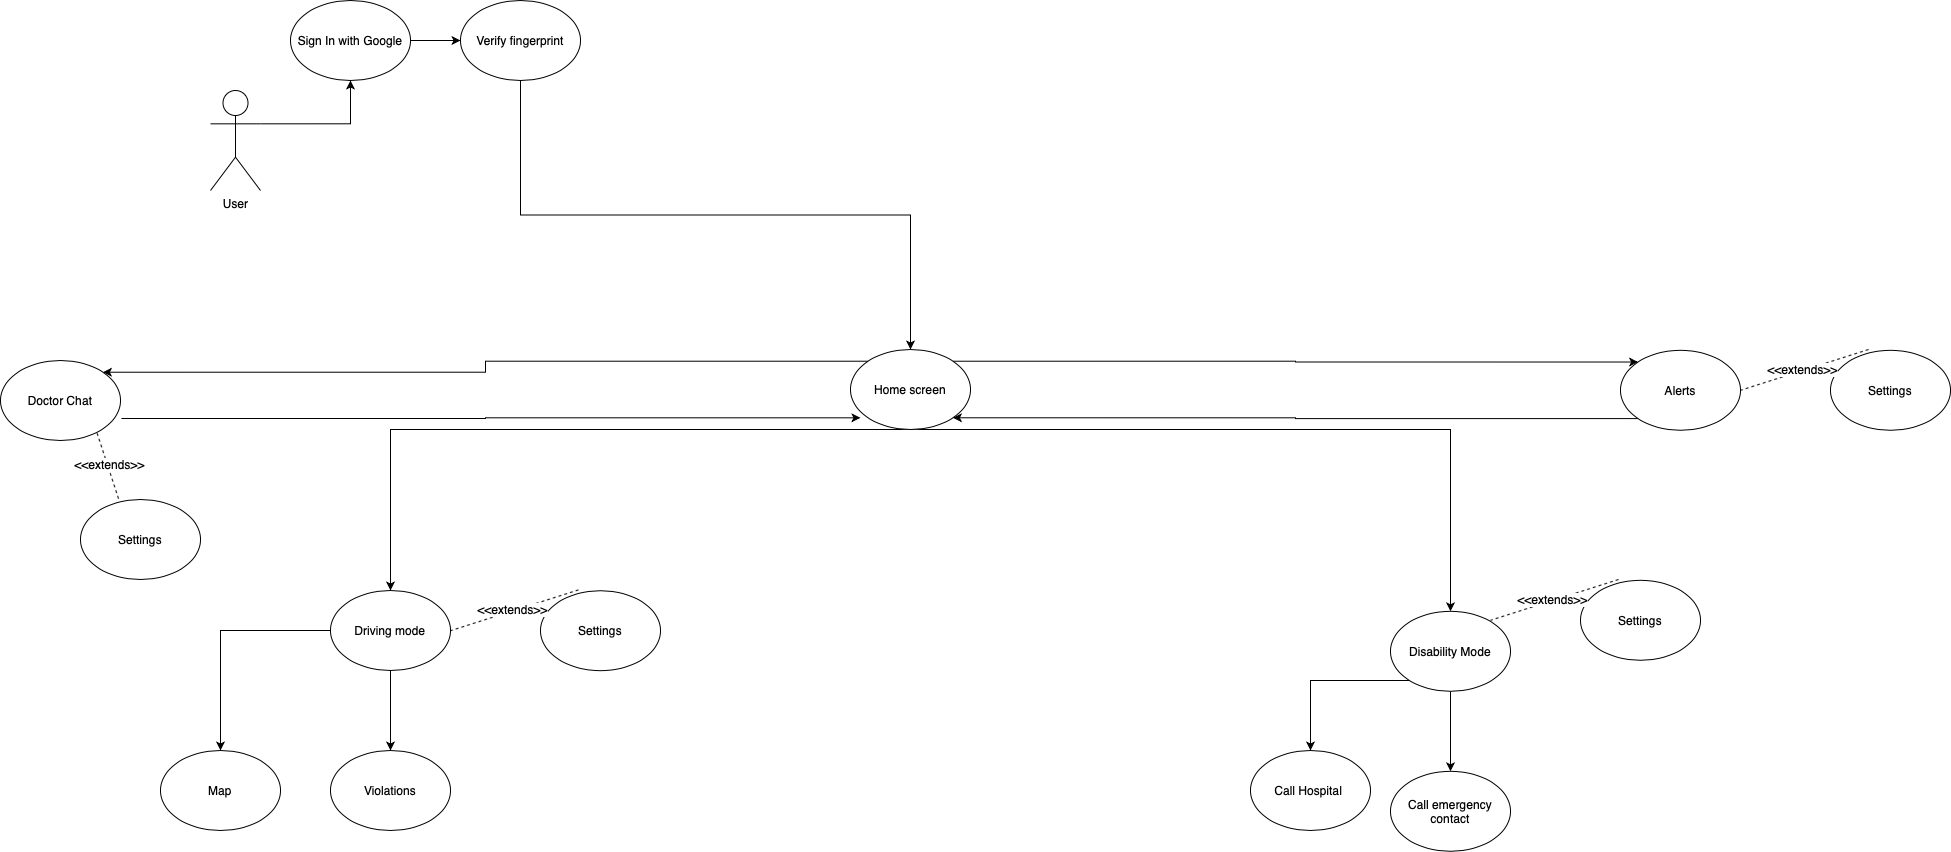

The diagram above was exported from draw.io. Its source (the exported page's mxGraphModel, read from the mxfile embedded in the PNG):
<mxGraphModel dx="2115" dy="-241" grid="1" gridSize="10" guides="1" tooltips="1" connect="1" arrows="1" fold="1" page="1" pageScale="1" pageWidth="1169" pageHeight="826" background="#ffffff" math="0" shadow="0">
  <root>
    <mxCell id="0" />
    <mxCell id="1" parent="0" />
    <mxCell id="poXAN6P7dHMMo7zErkL7-102" style="edgeStyle=orthogonalEdgeStyle;rounded=0;orthogonalLoop=1;jettySize=auto;html=1;exitX=1;exitY=0.3333333333333333;exitDx=0;exitDy=0;exitPerimeter=0;entryX=0.5;entryY=1;entryDx=0;entryDy=0;" parent="1" source="poXAN6P7dHMMo7zErkL7-2" target="poXAN6P7dHMMo7zErkL7-37" edge="1">
      <mxGeometry relative="1" as="geometry" />
    </mxCell>
    <mxCell id="poXAN6P7dHMMo7zErkL7-2" value="User" style="shape=umlActor;verticalLabelPosition=bottom;labelBackgroundColor=#ffffff;verticalAlign=top;html=1;" parent="1" vertex="1">
      <mxGeometry x="-680" y="980" width="50" height="100" as="geometry" />
    </mxCell>
    <mxCell id="n-OMAoJQchOHsi_Rr2-G-46" value="" style="edgeStyle=orthogonalEdgeStyle;rounded=0;orthogonalLoop=1;jettySize=auto;html=1;exitX=0.5;exitY=1;exitDx=0;exitDy=0;entryX=0.5;entryY=0;entryDx=0;entryDy=0;" parent="1" source="poXAN6P7dHMMo7zErkL7-3" target="n-OMAoJQchOHsi_Rr2-G-44" edge="1">
      <mxGeometry relative="1" as="geometry">
        <Array as="points">
          <mxPoint x="560" y="1319" />
        </Array>
      </mxGeometry>
    </mxCell>
    <mxCell id="n-OMAoJQchOHsi_Rr2-G-50" style="edgeStyle=orthogonalEdgeStyle;rounded=0;orthogonalLoop=1;jettySize=auto;html=1;exitX=0.5;exitY=1;exitDx=0;exitDy=0;entryX=0.5;entryY=0;entryDx=0;entryDy=0;" parent="1" source="poXAN6P7dHMMo7zErkL7-3" target="n-OMAoJQchOHsi_Rr2-G-49" edge="1">
      <mxGeometry relative="1" as="geometry">
        <Array as="points">
          <mxPoint x="-500" y="1319" />
        </Array>
      </mxGeometry>
    </mxCell>
    <mxCell id="n-OMAoJQchOHsi_Rr2-G-62" style="edgeStyle=orthogonalEdgeStyle;rounded=0;orthogonalLoop=1;jettySize=auto;html=1;exitX=1;exitY=0;exitDx=0;exitDy=0;entryX=0;entryY=0;entryDx=0;entryDy=0;" parent="1" source="poXAN6P7dHMMo7zErkL7-3" target="poXAN6P7dHMMo7zErkL7-5" edge="1">
      <mxGeometry relative="1" as="geometry" />
    </mxCell>
    <mxCell id="n-OMAoJQchOHsi_Rr2-G-64" style="edgeStyle=orthogonalEdgeStyle;rounded=0;orthogonalLoop=1;jettySize=auto;html=1;exitX=0;exitY=0;exitDx=0;exitDy=0;entryX=1;entryY=0;entryDx=0;entryDy=0;" parent="1" source="poXAN6P7dHMMo7zErkL7-3" target="poXAN6P7dHMMo7zErkL7-8" edge="1">
      <mxGeometry relative="1" as="geometry" />
    </mxCell>
    <mxCell id="poXAN6P7dHMMo7zErkL7-3" value="Home screen" style="ellipse;whiteSpace=wrap;html=1;" parent="1" vertex="1">
      <mxGeometry x="-40" y="1239" width="120" height="80" as="geometry" />
    </mxCell>
    <mxCell id="n-OMAoJQchOHsi_Rr2-G-97" value="" style="edgeStyle=orthogonalEdgeStyle;rounded=0;orthogonalLoop=1;jettySize=auto;html=1;" parent="1" source="n-OMAoJQchOHsi_Rr2-G-44" target="n-OMAoJQchOHsi_Rr2-G-96" edge="1">
      <mxGeometry relative="1" as="geometry" />
    </mxCell>
    <mxCell id="n-OMAoJQchOHsi_Rr2-G-99" value="" style="edgeStyle=orthogonalEdgeStyle;rounded=0;orthogonalLoop=1;jettySize=auto;html=1;" parent="1" source="n-OMAoJQchOHsi_Rr2-G-44" target="n-OMAoJQchOHsi_Rr2-G-98" edge="1">
      <mxGeometry relative="1" as="geometry">
        <Array as="points">
          <mxPoint x="420" y="1570" />
        </Array>
      </mxGeometry>
    </mxCell>
    <mxCell id="n-OMAoJQchOHsi_Rr2-G-44" value="Disability Mode" style="ellipse;whiteSpace=wrap;html=1;" parent="1" vertex="1">
      <mxGeometry x="500" y="1500.8" width="120" height="80" as="geometry" />
    </mxCell>
    <mxCell id="n-OMAoJQchOHsi_Rr2-G-98" value="Call Hospital&amp;nbsp;" style="ellipse;whiteSpace=wrap;html=1;" parent="1" vertex="1">
      <mxGeometry x="360" y="1640" width="120" height="80" as="geometry" />
    </mxCell>
    <mxCell id="n-OMAoJQchOHsi_Rr2-G-96" value="Call emergency contact" style="ellipse;whiteSpace=wrap;html=1;" parent="1" vertex="1">
      <mxGeometry x="500" y="1660.8" width="120" height="80" as="geometry" />
    </mxCell>
    <mxCell id="n-OMAoJQchOHsi_Rr2-G-63" style="edgeStyle=orthogonalEdgeStyle;rounded=0;orthogonalLoop=1;jettySize=auto;html=1;exitX=0;exitY=1;exitDx=0;exitDy=0;entryX=1;entryY=1;entryDx=0;entryDy=0;" parent="1" source="poXAN6P7dHMMo7zErkL7-5" target="poXAN6P7dHMMo7zErkL7-3" edge="1">
      <mxGeometry relative="1" as="geometry" />
    </mxCell>
    <mxCell id="poXAN6P7dHMMo7zErkL7-5" value="Alerts" style="ellipse;whiteSpace=wrap;html=1;" parent="1" vertex="1">
      <mxGeometry x="730" y="1239.8" width="120" height="80" as="geometry" />
    </mxCell>
    <mxCell id="n-OMAoJQchOHsi_Rr2-G-37" value="Settings" style="ellipse;whiteSpace=wrap;html=1;" parent="1" vertex="1">
      <mxGeometry x="940" y="1239.8" width="120" height="80" as="geometry" />
    </mxCell>
    <mxCell id="n-OMAoJQchOHsi_Rr2-G-65" style="edgeStyle=orthogonalEdgeStyle;rounded=0;orthogonalLoop=1;jettySize=auto;html=1;exitX=0.5;exitY=1;exitDx=0;exitDy=0;entryX=0.5;entryY=0;entryDx=0;entryDy=0;" parent="1" source="poXAN6P7dHMMo7zErkL7-7" target="poXAN6P7dHMMo7zErkL7-3" edge="1">
      <mxGeometry relative="1" as="geometry">
        <mxPoint x="-370" y="1170" as="targetPoint" />
      </mxGeometry>
    </mxCell>
    <mxCell id="poXAN6P7dHMMo7zErkL7-7" value="Verify fingerprint" style="ellipse;whiteSpace=wrap;html=1;" parent="1" vertex="1">
      <mxGeometry x="-430" y="890" width="120" height="80" as="geometry" />
    </mxCell>
    <mxCell id="n-OMAoJQchOHsi_Rr2-G-15" style="edgeStyle=orthogonalEdgeStyle;rounded=0;orthogonalLoop=1;jettySize=auto;html=1;exitX=1.008;exitY=0.725;exitDx=0;exitDy=0;entryX=0.083;entryY=0.854;entryDx=0;entryDy=0;entryPerimeter=0;exitPerimeter=0;" parent="1" source="poXAN6P7dHMMo7zErkL7-8" target="poXAN6P7dHMMo7zErkL7-3" edge="1">
      <mxGeometry relative="1" as="geometry">
        <mxPoint x="-157.57359312880726" y="1307.284271247462" as="sourcePoint" />
      </mxGeometry>
    </mxCell>
    <mxCell id="poXAN6P7dHMMo7zErkL7-8" value="Doctor Chat" style="ellipse;whiteSpace=wrap;html=1;" parent="1" vertex="1">
      <mxGeometry x="-890" y="1250" width="120" height="80" as="geometry" />
    </mxCell>
    <mxCell id="n-OMAoJQchOHsi_Rr2-G-8" style="edgeStyle=orthogonalEdgeStyle;rounded=0;orthogonalLoop=1;jettySize=auto;html=1;exitX=1;exitY=0.5;exitDx=0;exitDy=0;entryX=0;entryY=0.5;entryDx=0;entryDy=0;" parent="1" source="poXAN6P7dHMMo7zErkL7-37" target="poXAN6P7dHMMo7zErkL7-7" edge="1">
      <mxGeometry relative="1" as="geometry" />
    </mxCell>
    <mxCell id="poXAN6P7dHMMo7zErkL7-37" value="Sign In with Google" style="ellipse;whiteSpace=wrap;html=1;" parent="1" vertex="1">
      <mxGeometry x="-600" y="890" width="120" height="80" as="geometry" />
    </mxCell>
    <mxCell id="n-OMAoJQchOHsi_Rr2-G-39" value="" style="endArrow=none;dashed=1;html=1;entryX=1;entryY=0.5;entryDx=0;entryDy=0;exitX=0.317;exitY=-0.01;exitDx=0;exitDy=0;exitPerimeter=0;" parent="1" source="n-OMAoJQchOHsi_Rr2-G-37" target="poXAN6P7dHMMo7zErkL7-5" edge="1">
      <mxGeometry width="50" height="50" relative="1" as="geometry">
        <mxPoint x="900" y="1319.8" as="sourcePoint" />
        <mxPoint x="820" y="1369.8" as="targetPoint" />
      </mxGeometry>
    </mxCell>
    <mxCell id="n-OMAoJQchOHsi_Rr2-G-40" value="&amp;lt;&amp;lt;extends&amp;gt;&amp;gt;" style="text;html=1;align=center;verticalAlign=middle;resizable=0;points=[];labelBackgroundColor=#ffffff;" parent="n-OMAoJQchOHsi_Rr2-G-39" vertex="1" connectable="0">
      <mxGeometry x="0.0273" y="-2" relative="1" as="geometry">
        <mxPoint as="offset" />
      </mxGeometry>
    </mxCell>
    <mxCell id="n-OMAoJQchOHsi_Rr2-G-88" value="" style="edgeStyle=orthogonalEdgeStyle;rounded=0;orthogonalLoop=1;jettySize=auto;html=1;" parent="1" source="n-OMAoJQchOHsi_Rr2-G-49" target="n-OMAoJQchOHsi_Rr2-G-87" edge="1">
      <mxGeometry relative="1" as="geometry" />
    </mxCell>
    <mxCell id="n-OMAoJQchOHsi_Rr2-G-90" value="" style="edgeStyle=orthogonalEdgeStyle;rounded=0;orthogonalLoop=1;jettySize=auto;html=1;" parent="1" source="n-OMAoJQchOHsi_Rr2-G-49" target="n-OMAoJQchOHsi_Rr2-G-89" edge="1">
      <mxGeometry relative="1" as="geometry" />
    </mxCell>
    <mxCell id="n-OMAoJQchOHsi_Rr2-G-49" value="Driving mode" style="ellipse;whiteSpace=wrap;html=1;" parent="1" vertex="1">
      <mxGeometry x="-560" y="1480" width="120" height="80" as="geometry" />
    </mxCell>
    <mxCell id="n-OMAoJQchOHsi_Rr2-G-89" value="Map" style="ellipse;whiteSpace=wrap;html=1;" parent="1" vertex="1">
      <mxGeometry x="-730" y="1640" width="120" height="80" as="geometry" />
    </mxCell>
    <mxCell id="n-OMAoJQchOHsi_Rr2-G-87" value="Violations" style="ellipse;whiteSpace=wrap;html=1;" parent="1" vertex="1">
      <mxGeometry x="-560" y="1640" width="120" height="80" as="geometry" />
    </mxCell>
    <mxCell id="n-OMAoJQchOHsi_Rr2-G-55" value="Settings" style="ellipse;whiteSpace=wrap;html=1;" parent="1" vertex="1">
      <mxGeometry x="-810" y="1389" width="120" height="80" as="geometry" />
    </mxCell>
    <mxCell id="n-OMAoJQchOHsi_Rr2-G-57" value="" style="endArrow=none;dashed=1;html=1;entryX=1;entryY=0.5;entryDx=0;entryDy=0;exitX=0.317;exitY=-0.01;exitDx=0;exitDy=0;exitPerimeter=0;" parent="1" source="n-OMAoJQchOHsi_Rr2-G-55" edge="1">
      <mxGeometry width="50" height="50" relative="1" as="geometry">
        <mxPoint x="-744" y="1360.8" as="sourcePoint" />
        <mxPoint x="-794" y="1320.8" as="targetPoint" />
      </mxGeometry>
    </mxCell>
    <mxCell id="n-OMAoJQchOHsi_Rr2-G-58" value="&amp;lt;&amp;lt;extends&amp;gt;&amp;gt;" style="text;html=1;align=center;verticalAlign=middle;resizable=0;points=[];labelBackgroundColor=#ffffff;" parent="n-OMAoJQchOHsi_Rr2-G-57" vertex="1" connectable="0">
      <mxGeometry x="0.0273" y="-2" relative="1" as="geometry">
        <mxPoint as="offset" />
      </mxGeometry>
    </mxCell>
    <mxCell id="n-OMAoJQchOHsi_Rr2-G-66" value="Settings" style="ellipse;whiteSpace=wrap;html=1;" parent="1" vertex="1">
      <mxGeometry x="690" y="1469.8" width="120" height="80" as="geometry" />
    </mxCell>
    <mxCell id="n-OMAoJQchOHsi_Rr2-G-68" value="" style="endArrow=none;dashed=1;html=1;entryX=1;entryY=0.5;entryDx=0;entryDy=0;exitX=0.317;exitY=-0.01;exitDx=0;exitDy=0;exitPerimeter=0;" parent="1" source="n-OMAoJQchOHsi_Rr2-G-66" edge="1">
      <mxGeometry width="50" height="50" relative="1" as="geometry">
        <mxPoint x="650" y="1549.8" as="sourcePoint" />
        <mxPoint x="600" y="1509.8" as="targetPoint" />
      </mxGeometry>
    </mxCell>
    <mxCell id="n-OMAoJQchOHsi_Rr2-G-69" value="&amp;lt;&amp;lt;extends&amp;gt;&amp;gt;" style="text;html=1;align=center;verticalAlign=middle;resizable=0;points=[];labelBackgroundColor=#ffffff;" parent="n-OMAoJQchOHsi_Rr2-G-68" vertex="1" connectable="0">
      <mxGeometry x="0.0273" y="-2" relative="1" as="geometry">
        <mxPoint as="offset" />
      </mxGeometry>
    </mxCell>
    <mxCell id="n-OMAoJQchOHsi_Rr2-G-80" value="Settings" style="ellipse;whiteSpace=wrap;html=1;" parent="1" vertex="1">
      <mxGeometry x="-350" y="1480.2" width="120" height="80" as="geometry" />
    </mxCell>
    <mxCell id="n-OMAoJQchOHsi_Rr2-G-82" value="" style="endArrow=none;dashed=1;html=1;entryX=1;entryY=0.5;entryDx=0;entryDy=0;exitX=0.317;exitY=-0.01;exitDx=0;exitDy=0;exitPerimeter=0;" parent="1" source="n-OMAoJQchOHsi_Rr2-G-80" edge="1">
      <mxGeometry width="50" height="50" relative="1" as="geometry">
        <mxPoint x="-390" y="1560.2" as="sourcePoint" />
        <mxPoint x="-440" y="1520.2" as="targetPoint" />
      </mxGeometry>
    </mxCell>
    <mxCell id="n-OMAoJQchOHsi_Rr2-G-83" value="&amp;lt;&amp;lt;extends&amp;gt;&amp;gt;" style="text;html=1;align=center;verticalAlign=middle;resizable=0;points=[];labelBackgroundColor=#ffffff;" parent="n-OMAoJQchOHsi_Rr2-G-82" vertex="1" connectable="0">
      <mxGeometry x="0.0273" y="-2" relative="1" as="geometry">
        <mxPoint as="offset" />
      </mxGeometry>
    </mxCell>
  </root>
</mxGraphModel>